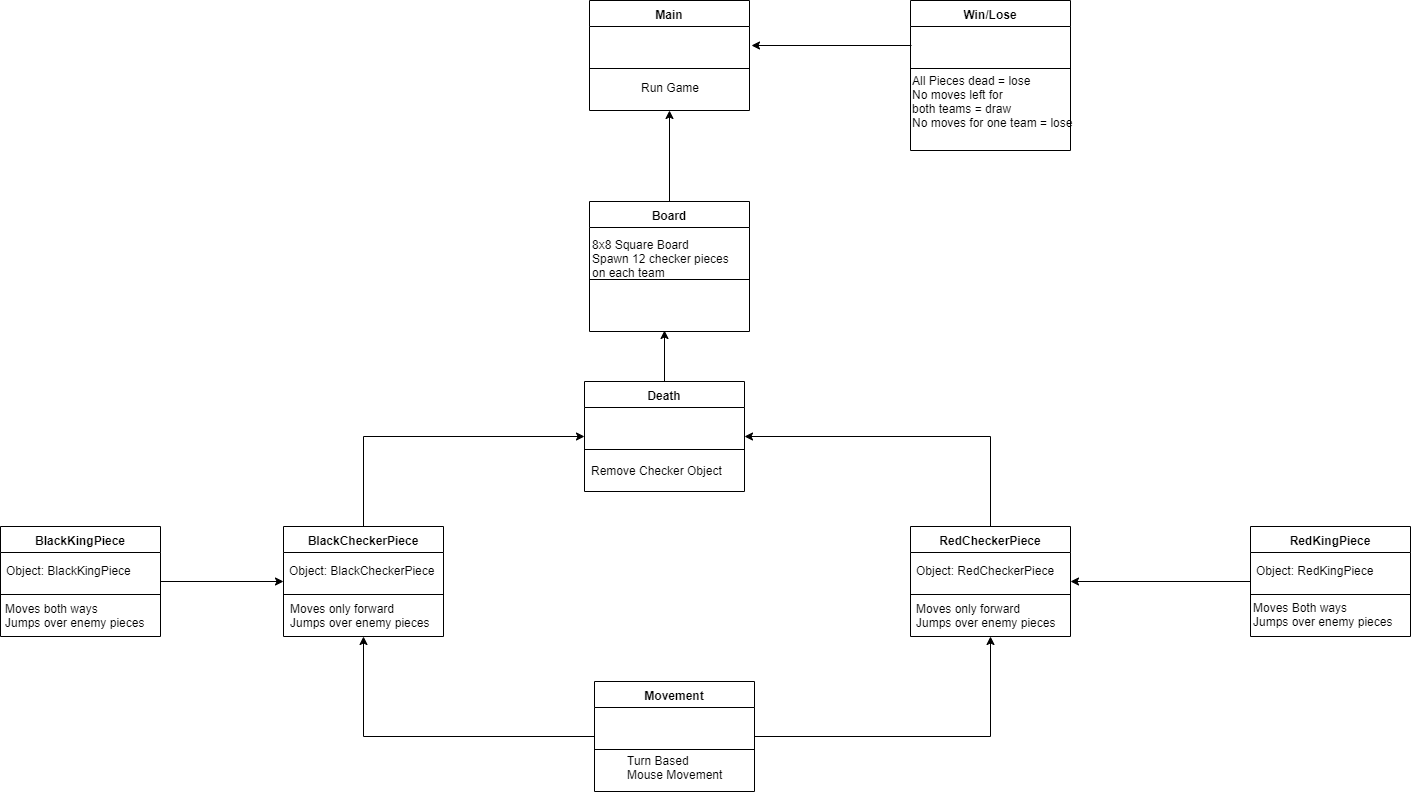

The diagram above was exported from draw.io. Its source (the exported page's mxGraphModel, read from the mxfile embedded in the PNG):
<mxGraphModel dx="1309" dy="687" grid="1" gridSize="10" guides="1" tooltips="1" connect="1" arrows="1" fold="1" page="1" pageScale="1" pageWidth="850" pageHeight="1100" math="0" shadow="0">
  <root>
    <mxCell id="0" />
    <mxCell id="1" parent="0" />
    <mxCell id="eQcWsul24v223vDnAZGP-25" value="8x8 Square Board&lt;br&gt;Spawn 12 checker pieces&lt;br&gt;on each team" style="text;html=1;resizable=0;points=[];autosize=1;align=left;verticalAlign=top;spacingTop=-4;" parent="1" vertex="1">
      <mxGeometry x="650" y="394" width="150" height="40" as="geometry" />
    </mxCell>
    <mxCell id="eQcWsul24v223vDnAZGP-26" value="Object: BlackCheckerPiece" style="text;html=1;resizable=0;points=[];autosize=1;align=left;verticalAlign=top;spacingTop=-4;" parent="1" vertex="1">
      <mxGeometry x="347" y="720" width="160" height="10" as="geometry" />
    </mxCell>
    <mxCell id="eQcWsul24v223vDnAZGP-28" value="Turn Based&lt;br&gt;Mouse Movement" style="text;html=1;resizable=0;points=[];autosize=1;align=left;verticalAlign=top;spacingTop=-4;" parent="1" vertex="1">
      <mxGeometry x="684.5" y="910" width="110" height="30" as="geometry" />
    </mxCell>
    <mxCell id="eQcWsul24v223vDnAZGP-32" value="Remove Checker Object" style="text;html=1;resizable=0;points=[];autosize=1;align=left;verticalAlign=top;spacingTop=-4;" parent="1" vertex="1">
      <mxGeometry x="649" y="620" width="150" height="10" as="geometry" />
    </mxCell>
    <mxCell id="eQcWsul24v223vDnAZGP-36" value="Run Game" style="text;html=1;resizable=0;points=[];autosize=1;align=left;verticalAlign=top;spacingTop=-4;" parent="1" vertex="1">
      <mxGeometry x="699" y="237" width="70" height="10" as="geometry" />
    </mxCell>
    <mxCell id="eQcWsul24v223vDnAZGP-37" value="Main" style="swimlane;fontStyle=1;align=center;verticalAlign=top;childLayout=stackLayout;horizontal=1;startSize=26;horizontalStack=0;resizeParent=1;resizeParentMax=0;resizeLast=0;collapsible=1;marginBottom=0;" parent="1" vertex="1">
      <mxGeometry x="649" y="159" width="160" height="110" as="geometry" />
    </mxCell>
    <mxCell id="eQcWsul24v223vDnAZGP-39" value="" style="line;strokeWidth=1;fillColor=none;align=left;verticalAlign=middle;spacingTop=-1;spacingLeft=3;spacingRight=3;rotatable=0;labelPosition=right;points=[];portConstraint=eastwest;" parent="eQcWsul24v223vDnAZGP-37" vertex="1">
      <mxGeometry y="26" width="160" height="84" as="geometry" />
    </mxCell>
    <mxCell id="D1AwvP7xHGrM4M6LFQpK-19" style="edgeStyle=orthogonalEdgeStyle;rounded=0;orthogonalLoop=1;jettySize=auto;html=1;" edge="1" parent="1">
      <mxGeometry relative="1" as="geometry">
        <mxPoint x="811" y="204" as="targetPoint" />
        <mxPoint x="971" y="204" as="sourcePoint" />
      </mxGeometry>
    </mxCell>
    <mxCell id="eQcWsul24v223vDnAZGP-46" value="Win/Lose" style="swimlane;fontStyle=1;align=center;verticalAlign=top;childLayout=stackLayout;horizontal=1;startSize=26;horizontalStack=0;resizeParent=1;resizeParentMax=0;resizeLast=0;collapsible=1;marginBottom=0;" parent="1" vertex="1">
      <mxGeometry x="970" y="159" width="160" height="150" as="geometry" />
    </mxCell>
    <mxCell id="eQcWsul24v223vDnAZGP-47" value="" style="line;strokeWidth=1;fillColor=none;align=left;verticalAlign=middle;spacingTop=-1;spacingLeft=3;spacingRight=3;rotatable=0;labelPosition=right;points=[];portConstraint=eastwest;" parent="eQcWsul24v223vDnAZGP-46" vertex="1">
      <mxGeometry y="26" width="160" height="84" as="geometry" />
    </mxCell>
    <mxCell id="D1AwvP7xHGrM4M6LFQpK-18" value="&lt;br&gt;&lt;br&gt;&lt;br&gt;" style="text;html=1;resizable=0;points=[];autosize=1;align=left;verticalAlign=top;spacingTop=-4;" vertex="1" parent="eQcWsul24v223vDnAZGP-46">
      <mxGeometry y="110" width="160" height="40" as="geometry" />
    </mxCell>
    <mxCell id="eQcWsul24v223vDnAZGP-68" style="edgeStyle=orthogonalEdgeStyle;rounded=0;orthogonalLoop=1;jettySize=auto;html=1;exitX=0.5;exitY=0;exitDx=0;exitDy=0;entryX=0.5;entryY=1;entryDx=0;entryDy=0;" parent="1" source="eQcWsul24v223vDnAZGP-49" target="eQcWsul24v223vDnAZGP-37" edge="1">
      <mxGeometry relative="1" as="geometry" />
    </mxCell>
    <mxCell id="eQcWsul24v223vDnAZGP-49" value="Board" style="swimlane;fontStyle=1;align=center;verticalAlign=top;childLayout=stackLayout;horizontal=1;startSize=26;horizontalStack=0;resizeParent=1;resizeParentMax=0;resizeLast=0;collapsible=1;marginBottom=0;" parent="1" vertex="1">
      <mxGeometry x="649" y="360" width="160" height="130" as="geometry" />
    </mxCell>
    <mxCell id="eQcWsul24v223vDnAZGP-50" value="" style="line;strokeWidth=1;fillColor=none;align=left;verticalAlign=middle;spacingTop=-1;spacingLeft=3;spacingRight=3;rotatable=0;labelPosition=right;points=[];portConstraint=eastwest;" parent="eQcWsul24v223vDnAZGP-49" vertex="1">
      <mxGeometry y="26" width="160" height="104" as="geometry" />
    </mxCell>
    <mxCell id="D1AwvP7xHGrM4M6LFQpK-11" style="edgeStyle=orthogonalEdgeStyle;rounded=0;orthogonalLoop=1;jettySize=auto;html=1;exitX=0.5;exitY=0;exitDx=0;exitDy=0;" edge="1" parent="1" source="eQcWsul24v223vDnAZGP-51">
      <mxGeometry relative="1" as="geometry">
        <mxPoint x="724" y="489" as="targetPoint" />
        <mxPoint x="724" y="537" as="sourcePoint" />
      </mxGeometry>
    </mxCell>
    <mxCell id="eQcWsul24v223vDnAZGP-51" value="Death" style="swimlane;fontStyle=1;align=center;verticalAlign=top;childLayout=stackLayout;horizontal=1;startSize=26;horizontalStack=0;resizeParent=1;resizeParentMax=0;resizeLast=0;collapsible=1;marginBottom=0;" parent="1" vertex="1">
      <mxGeometry x="644" y="540" width="160" height="110" as="geometry" />
    </mxCell>
    <mxCell id="eQcWsul24v223vDnAZGP-52" value="" style="line;strokeWidth=1;fillColor=none;align=left;verticalAlign=middle;spacingTop=-1;spacingLeft=3;spacingRight=3;rotatable=0;labelPosition=right;points=[];portConstraint=eastwest;" parent="eQcWsul24v223vDnAZGP-51" vertex="1">
      <mxGeometry y="26" width="160" height="84" as="geometry" />
    </mxCell>
    <mxCell id="eQcWsul24v223vDnAZGP-65" style="edgeStyle=orthogonalEdgeStyle;rounded=0;orthogonalLoop=1;jettySize=auto;html=1;exitX=0.5;exitY=0;exitDx=0;exitDy=0;entryX=0;entryY=0.5;entryDx=0;entryDy=0;" parent="1" source="eQcWsul24v223vDnAZGP-54" target="eQcWsul24v223vDnAZGP-51" edge="1">
      <mxGeometry relative="1" as="geometry" />
    </mxCell>
    <mxCell id="eQcWsul24v223vDnAZGP-54" value="BlackCheckerPiece" style="swimlane;fontStyle=1;align=center;verticalAlign=top;childLayout=stackLayout;horizontal=1;startSize=26;horizontalStack=0;resizeParent=1;resizeParentMax=0;resizeLast=0;collapsible=1;marginBottom=0;" parent="1" vertex="1">
      <mxGeometry x="343" y="685" width="160" height="110" as="geometry" />
    </mxCell>
    <mxCell id="eQcWsul24v223vDnAZGP-55" value="" style="line;strokeWidth=1;fillColor=none;align=left;verticalAlign=middle;spacingTop=-1;spacingLeft=3;spacingRight=3;rotatable=0;labelPosition=right;points=[];portConstraint=eastwest;" parent="eQcWsul24v223vDnAZGP-54" vertex="1">
      <mxGeometry y="26" width="160" height="84" as="geometry" />
    </mxCell>
    <mxCell id="eQcWsul24v223vDnAZGP-57" value="Object: RedCheckerPiece" style="text;html=1;resizable=0;points=[];autosize=1;align=left;verticalAlign=top;spacingTop=-4;" parent="1" vertex="1">
      <mxGeometry x="974" y="720" width="150" height="10" as="geometry" />
    </mxCell>
    <mxCell id="eQcWsul24v223vDnAZGP-66" style="edgeStyle=orthogonalEdgeStyle;rounded=0;orthogonalLoop=1;jettySize=auto;html=1;exitX=0.5;exitY=0;exitDx=0;exitDy=0;entryX=1;entryY=0.5;entryDx=0;entryDy=0;" parent="1" source="eQcWsul24v223vDnAZGP-58" target="eQcWsul24v223vDnAZGP-51" edge="1">
      <mxGeometry relative="1" as="geometry" />
    </mxCell>
    <mxCell id="eQcWsul24v223vDnAZGP-58" value="RedCheckerPiece" style="swimlane;fontStyle=1;align=center;verticalAlign=top;childLayout=stackLayout;horizontal=1;startSize=26;horizontalStack=0;resizeParent=1;resizeParentMax=0;resizeLast=0;collapsible=1;marginBottom=0;" parent="1" vertex="1">
      <mxGeometry x="970" y="685" width="160" height="110" as="geometry" />
    </mxCell>
    <mxCell id="eQcWsul24v223vDnAZGP-59" value="" style="line;strokeWidth=1;fillColor=none;align=left;verticalAlign=middle;spacingTop=-1;spacingLeft=3;spacingRight=3;rotatable=0;labelPosition=right;points=[];portConstraint=eastwest;" parent="eQcWsul24v223vDnAZGP-58" vertex="1">
      <mxGeometry y="26" width="160" height="84" as="geometry" />
    </mxCell>
    <mxCell id="eQcWsul24v223vDnAZGP-63" style="edgeStyle=orthogonalEdgeStyle;rounded=0;orthogonalLoop=1;jettySize=auto;html=1;exitX=0;exitY=0.5;exitDx=0;exitDy=0;entryX=0.5;entryY=1;entryDx=0;entryDy=0;" parent="1" source="eQcWsul24v223vDnAZGP-61" target="eQcWsul24v223vDnAZGP-54" edge="1">
      <mxGeometry relative="1" as="geometry" />
    </mxCell>
    <mxCell id="eQcWsul24v223vDnAZGP-64" style="edgeStyle=orthogonalEdgeStyle;rounded=0;orthogonalLoop=1;jettySize=auto;html=1;exitX=1;exitY=0.5;exitDx=0;exitDy=0;entryX=0.5;entryY=1;entryDx=0;entryDy=0;" parent="1" source="eQcWsul24v223vDnAZGP-61" target="eQcWsul24v223vDnAZGP-58" edge="1">
      <mxGeometry relative="1" as="geometry" />
    </mxCell>
    <mxCell id="eQcWsul24v223vDnAZGP-61" value="Movement" style="swimlane;fontStyle=1;align=center;verticalAlign=top;childLayout=stackLayout;horizontal=1;startSize=26;horizontalStack=0;resizeParent=1;resizeParentMax=0;resizeLast=0;collapsible=1;marginBottom=0;" parent="1" vertex="1">
      <mxGeometry x="654" y="840" width="160" height="110" as="geometry" />
    </mxCell>
    <mxCell id="eQcWsul24v223vDnAZGP-62" value="" style="line;strokeWidth=1;fillColor=none;align=left;verticalAlign=middle;spacingTop=-1;spacingLeft=3;spacingRight=3;rotatable=0;labelPosition=right;points=[];portConstraint=eastwest;" parent="eQcWsul24v223vDnAZGP-61" vertex="1">
      <mxGeometry y="26" width="160" height="84" as="geometry" />
    </mxCell>
    <mxCell id="D1AwvP7xHGrM4M6LFQpK-2" value="Object: BlackKingPiece" style="text;html=1;resizable=0;points=[];autosize=1;align=left;verticalAlign=top;spacingTop=-4;" vertex="1" parent="1">
      <mxGeometry x="64" y="720" width="140" height="10" as="geometry" />
    </mxCell>
    <mxCell id="D1AwvP7xHGrM4M6LFQpK-5" style="edgeStyle=orthogonalEdgeStyle;rounded=0;orthogonalLoop=1;jettySize=auto;html=1;exitX=1;exitY=0.5;exitDx=0;exitDy=0;entryX=0;entryY=0.5;entryDx=0;entryDy=0;" edge="1" parent="1" source="D1AwvP7xHGrM4M6LFQpK-3" target="eQcWsul24v223vDnAZGP-54">
      <mxGeometry relative="1" as="geometry" />
    </mxCell>
    <mxCell id="D1AwvP7xHGrM4M6LFQpK-3" value="BlackKingPiece" style="swimlane;fontStyle=1;align=center;verticalAlign=top;childLayout=stackLayout;horizontal=1;startSize=26;horizontalStack=0;resizeParent=1;resizeParentMax=0;resizeLast=0;collapsible=1;marginBottom=0;" vertex="1" parent="1">
      <mxGeometry x="60" y="685" width="160" height="110" as="geometry" />
    </mxCell>
    <mxCell id="D1AwvP7xHGrM4M6LFQpK-4" value="" style="line;strokeWidth=1;fillColor=none;align=left;verticalAlign=middle;spacingTop=-1;spacingLeft=3;spacingRight=3;rotatable=0;labelPosition=right;points=[];portConstraint=eastwest;" vertex="1" parent="D1AwvP7xHGrM4M6LFQpK-3">
      <mxGeometry y="26" width="160" height="84" as="geometry" />
    </mxCell>
    <mxCell id="D1AwvP7xHGrM4M6LFQpK-6" value="Object: RedKingPiece" style="text;html=1;resizable=0;points=[];autosize=1;align=left;verticalAlign=top;spacingTop=-4;" vertex="1" parent="1">
      <mxGeometry x="1314" y="720" width="130" height="10" as="geometry" />
    </mxCell>
    <mxCell id="D1AwvP7xHGrM4M6LFQpK-9" style="edgeStyle=orthogonalEdgeStyle;rounded=0;orthogonalLoop=1;jettySize=auto;html=1;exitX=0;exitY=0.5;exitDx=0;exitDy=0;entryX=1;entryY=0.5;entryDx=0;entryDy=0;" edge="1" parent="1" source="D1AwvP7xHGrM4M6LFQpK-7" target="eQcWsul24v223vDnAZGP-58">
      <mxGeometry relative="1" as="geometry" />
    </mxCell>
    <mxCell id="D1AwvP7xHGrM4M6LFQpK-7" value="RedKingPiece" style="swimlane;fontStyle=1;align=center;verticalAlign=top;childLayout=stackLayout;horizontal=1;startSize=26;horizontalStack=0;resizeParent=1;resizeParentMax=0;resizeLast=0;collapsible=1;marginBottom=0;" vertex="1" parent="1">
      <mxGeometry x="1310" y="685" width="160" height="110" as="geometry" />
    </mxCell>
    <mxCell id="D1AwvP7xHGrM4M6LFQpK-8" value="" style="line;strokeWidth=1;fillColor=none;align=left;verticalAlign=middle;spacingTop=-1;spacingLeft=3;spacingRight=3;rotatable=0;labelPosition=right;points=[];portConstraint=eastwest;" vertex="1" parent="D1AwvP7xHGrM4M6LFQpK-7">
      <mxGeometry y="26" width="160" height="84" as="geometry" />
    </mxCell>
    <mxCell id="D1AwvP7xHGrM4M6LFQpK-12" value="Moves only forward&lt;br&gt;Jumps over enemy pieces" style="text;html=1;resizable=0;points=[];autosize=1;align=left;verticalAlign=top;spacingTop=-4;" vertex="1" parent="1">
      <mxGeometry x="974" y="758" width="160" height="30" as="geometry" />
    </mxCell>
    <mxCell id="D1AwvP7xHGrM4M6LFQpK-13" value="Moves Both ways&lt;br&gt;Jumps over enemy pieces" style="text;html=1;resizable=0;points=[];autosize=1;align=left;verticalAlign=top;spacingTop=-4;" vertex="1" parent="1">
      <mxGeometry x="1311" y="757" width="160" height="30" as="geometry" />
    </mxCell>
    <mxCell id="D1AwvP7xHGrM4M6LFQpK-14" value="Moves only forward&lt;br&gt;Jumps over enemy pieces" style="text;html=1;resizable=0;points=[];autosize=1;align=left;verticalAlign=top;spacingTop=-4;" vertex="1" parent="1">
      <mxGeometry x="348" y="758" width="160" height="30" as="geometry" />
    </mxCell>
    <mxCell id="D1AwvP7xHGrM4M6LFQpK-15" value="Moves both ways&lt;br&gt;Jumps over enemy pieces" style="text;html=1;resizable=0;points=[];autosize=1;align=left;verticalAlign=top;spacingTop=-4;" vertex="1" parent="1">
      <mxGeometry x="63" y="758" width="160" height="30" as="geometry" />
    </mxCell>
    <mxCell id="D1AwvP7xHGrM4M6LFQpK-17" value="All Pieces dead = lose&lt;br&gt;No moves left for &lt;br&gt;both teams = draw&lt;br&gt;No moves for one team = lose" style="text;html=1;resizable=0;points=[];autosize=1;align=left;verticalAlign=top;spacingTop=-4;" vertex="1" parent="1">
      <mxGeometry x="970" y="230" width="160" height="50" as="geometry" />
    </mxCell>
  </root>
</mxGraphModel>